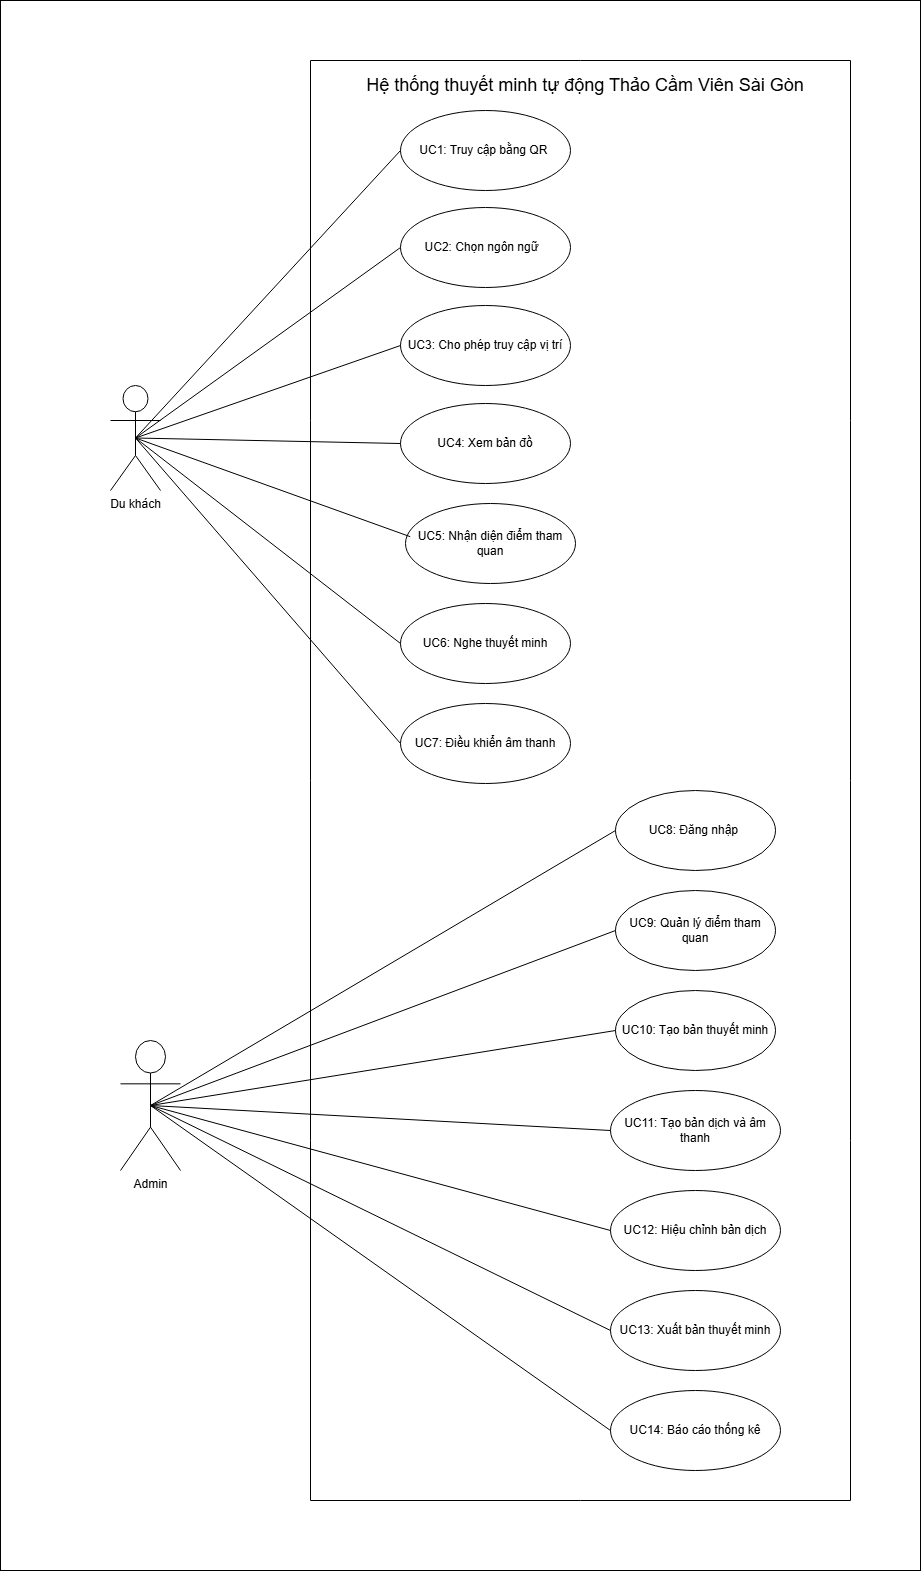

The diagram above was exported from draw.io. Its source (the exported page's mxGraphModel, read from the mxfile embedded in the PNG):
<mxGraphModel dx="6271" dy="4058" grid="1" gridSize="10" guides="1" tooltips="1" connect="1" arrows="1" fold="1" page="1" pageScale="1" pageWidth="850" pageHeight="1100" math="0" shadow="0">
  <root>
    <mxCell id="0" />
    <mxCell id="1" parent="0" />
    <mxCell id="werpYj1lCZqZRD-TAyD8-2" parent="1" style="rounded=0;whiteSpace=wrap;html=1;" value="" vertex="1">
      <mxGeometry height="1570" width="920" x="-80" y="-20" as="geometry" />
    </mxCell>
    <mxCell id="werpYj1lCZqZRD-TAyD8-1" connectable="0" parent="1" style="group" value="" vertex="1">
      <mxGeometry height="1440" width="740" x="30" y="40" as="geometry" />
    </mxCell>
    <mxCell id="GtQ3DrqOTwlhnJuhyHWW-3" parent="werpYj1lCZqZRD-TAyD8-1" style="shape=umlActor;html=1;verticalLabelPosition=bottom;verticalAlign=top;align=center;" value="Du khách" vertex="1">
      <mxGeometry height="105" width="50" y="325" as="geometry" />
    </mxCell>
    <mxCell id="GtQ3DrqOTwlhnJuhyHWW-4" parent="werpYj1lCZqZRD-TAyD8-1" style="shape=umlActor;html=1;verticalLabelPosition=bottom;verticalAlign=top;align=center;" value="Admin" vertex="1">
      <mxGeometry height="130" width="60" x="10" y="980" as="geometry" />
    </mxCell>
    <mxCell id="GtQ3DrqOTwlhnJuhyHWW-7" parent="werpYj1lCZqZRD-TAyD8-1" style="swimlane;startSize=0;" value="" vertex="1">
      <mxGeometry height="1440" width="540" x="200" as="geometry" />
    </mxCell>
    <mxCell id="GtQ3DrqOTwlhnJuhyHWW-8" parent="GtQ3DrqOTwlhnJuhyHWW-7" style="text;html=1;whiteSpace=wrap;strokeColor=none;fillColor=none;align=center;verticalAlign=middle;rounded=0;" value="&lt;font style=&quot;font-size: 18px;&quot;&gt;Hệ thống thuyết minh tự động Thảo Cầm Viên Sài Gòn&lt;/font&gt;" vertex="1">
      <mxGeometry height="30" width="470" x="40" y="10" as="geometry" />
    </mxCell>
    <mxCell id="GtQ3DrqOTwlhnJuhyHWW-29" connectable="0" parent="GtQ3DrqOTwlhnJuhyHWW-7" style="group" value="" vertex="1">
      <mxGeometry height="673" width="175" x="90" y="50" as="geometry" />
    </mxCell>
    <mxCell id="GtQ3DrqOTwlhnJuhyHWW-10" parent="GtQ3DrqOTwlhnJuhyHWW-29" style="ellipse;whiteSpace=wrap;html=1;" value="UC1: Truy cập bằng QR&amp;nbsp;" vertex="1">
      <mxGeometry height="80" width="170" as="geometry" />
    </mxCell>
    <mxCell id="GtQ3DrqOTwlhnJuhyHWW-19" parent="GtQ3DrqOTwlhnJuhyHWW-29" style="ellipse;whiteSpace=wrap;html=1;" value="UC5: Nhận diện điểm tham quan" vertex="1">
      <mxGeometry height="80" width="170" x="5" y="393" as="geometry" />
    </mxCell>
    <mxCell id="GtQ3DrqOTwlhnJuhyHWW-18" parent="GtQ3DrqOTwlhnJuhyHWW-29" style="ellipse;whiteSpace=wrap;html=1;" value="UC4: Xem bản đồ" vertex="1">
      <mxGeometry height="80" width="170" y="293" as="geometry" />
    </mxCell>
    <mxCell id="GtQ3DrqOTwlhnJuhyHWW-17" parent="GtQ3DrqOTwlhnJuhyHWW-29" style="ellipse;whiteSpace=wrap;html=1;" value="UC7: Điều khiển âm thanh" vertex="1">
      <mxGeometry height="80" width="170" y="593" as="geometry" />
    </mxCell>
    <mxCell id="GtQ3DrqOTwlhnJuhyHWW-16" parent="GtQ3DrqOTwlhnJuhyHWW-29" style="ellipse;whiteSpace=wrap;html=1;" value="UC2: Chọn ngôn ngữ&amp;nbsp;&amp;nbsp;" vertex="1">
      <mxGeometry height="80" width="170" y="97" as="geometry" />
    </mxCell>
    <mxCell id="GtQ3DrqOTwlhnJuhyHWW-15" parent="GtQ3DrqOTwlhnJuhyHWW-29" style="ellipse;whiteSpace=wrap;html=1;" value="UC3: Cho phép truy cập vị trí" vertex="1">
      <mxGeometry height="80" width="170" y="195" as="geometry" />
    </mxCell>
    <mxCell id="GtQ3DrqOTwlhnJuhyHWW-14" parent="GtQ3DrqOTwlhnJuhyHWW-29" style="ellipse;whiteSpace=wrap;html=1;" value="UC6: Nghe thuyết minh" vertex="1">
      <mxGeometry height="80" width="170" y="493" as="geometry" />
    </mxCell>
    <mxCell id="GtQ3DrqOTwlhnJuhyHWW-30" connectable="0" parent="GtQ3DrqOTwlhnJuhyHWW-7" style="group" value="" vertex="1">
      <mxGeometry height="680" width="170" x="300" y="730" as="geometry" />
    </mxCell>
    <mxCell id="GtQ3DrqOTwlhnJuhyHWW-20" parent="GtQ3DrqOTwlhnJuhyHWW-30" style="ellipse;whiteSpace=wrap;html=1;" value="UC8: Đăng nhập&amp;nbsp;" vertex="1">
      <mxGeometry height="80" width="160" x="5" as="geometry" />
    </mxCell>
    <mxCell id="GtQ3DrqOTwlhnJuhyHWW-12" parent="GtQ3DrqOTwlhnJuhyHWW-30" style="ellipse;whiteSpace=wrap;html=1;" value="UC10: Tạo bản thuyết minh" vertex="1">
      <mxGeometry height="80" width="160" x="5" y="200" as="geometry" />
    </mxCell>
    <mxCell id="GtQ3DrqOTwlhnJuhyHWW-11" parent="GtQ3DrqOTwlhnJuhyHWW-30" style="ellipse;whiteSpace=wrap;html=1;" value="UC11: Tạo bản dịch và âm thanh" vertex="1">
      <mxGeometry height="80" width="170" y="300" as="geometry" />
    </mxCell>
    <mxCell id="GtQ3DrqOTwlhnJuhyHWW-13" parent="GtQ3DrqOTwlhnJuhyHWW-30" style="ellipse;whiteSpace=wrap;html=1;" value="UC9: Quản lý điểm tham quan" vertex="1">
      <mxGeometry height="80" width="160" x="5" y="100" as="geometry" />
    </mxCell>
    <mxCell id="GtQ3DrqOTwlhnJuhyHWW-22" parent="GtQ3DrqOTwlhnJuhyHWW-30" style="ellipse;whiteSpace=wrap;html=1;" value="UC12: Hiệu chỉnh bản dịch" vertex="1">
      <mxGeometry height="80" width="170" y="400" as="geometry" />
    </mxCell>
    <mxCell id="GtQ3DrqOTwlhnJuhyHWW-24" parent="GtQ3DrqOTwlhnJuhyHWW-30" style="ellipse;whiteSpace=wrap;html=1;" value="UC14: Báo cáo thống kê" vertex="1">
      <mxGeometry height="80" width="170" y="600" as="geometry" />
    </mxCell>
    <mxCell id="GtQ3DrqOTwlhnJuhyHWW-23" parent="GtQ3DrqOTwlhnJuhyHWW-30" style="ellipse;whiteSpace=wrap;html=1;" value="UC13: Xuất bản thuyết minh" vertex="1">
      <mxGeometry height="80" width="170" y="500" as="geometry" />
    </mxCell>
    <mxCell id="fMw_rghiflLhVKXtqAi1-1" edge="1" parent="werpYj1lCZqZRD-TAyD8-1" source="GtQ3DrqOTwlhnJuhyHWW-3" style="endArrow=none;html=1;rounded=0;defaultLabelBackgroundColor=page;exitX=0.5;exitY=0.5;exitDx=0;exitDy=0;exitPerimeter=0;entryX=0;entryY=0.5;entryDx=0;entryDy=0;" target="GtQ3DrqOTwlhnJuhyHWW-10" value="">
      <mxGeometry height="50" relative="1" width="50" as="geometry">
        <mxPoint x="90" y="560" as="sourcePoint" />
        <mxPoint x="140" y="510" as="targetPoint" />
      </mxGeometry>
    </mxCell>
    <mxCell id="fMw_rghiflLhVKXtqAi1-2" edge="1" parent="werpYj1lCZqZRD-TAyD8-1" source="GtQ3DrqOTwlhnJuhyHWW-3" style="endArrow=none;html=1;rounded=0;defaultLabelBackgroundColor=page;exitX=0.5;exitY=0.5;exitDx=0;exitDy=0;exitPerimeter=0;entryX=0;entryY=0.5;entryDx=0;entryDy=0;" target="GtQ3DrqOTwlhnJuhyHWW-16" value="">
      <mxGeometry height="50" relative="1" width="50" as="geometry">
        <mxPoint x="360" y="290" as="sourcePoint" />
        <mxPoint x="410" y="240" as="targetPoint" />
      </mxGeometry>
    </mxCell>
    <mxCell id="fMw_rghiflLhVKXtqAi1-3" edge="1" parent="werpYj1lCZqZRD-TAyD8-1" source="GtQ3DrqOTwlhnJuhyHWW-3" style="endArrow=none;html=1;rounded=0;defaultLabelBackgroundColor=page;exitX=0.5;exitY=0.5;exitDx=0;exitDy=0;exitPerimeter=0;entryX=0;entryY=0.5;entryDx=0;entryDy=0;" target="GtQ3DrqOTwlhnJuhyHWW-15" value="">
      <mxGeometry height="50" relative="1" width="50" as="geometry">
        <mxPoint x="360" y="290" as="sourcePoint" />
        <mxPoint x="410" y="240" as="targetPoint" />
      </mxGeometry>
    </mxCell>
    <mxCell id="fMw_rghiflLhVKXtqAi1-4" edge="1" parent="werpYj1lCZqZRD-TAyD8-1" source="GtQ3DrqOTwlhnJuhyHWW-3" style="endArrow=none;html=1;rounded=0;defaultLabelBackgroundColor=page;exitX=0.5;exitY=0.5;exitDx=0;exitDy=0;exitPerimeter=0;entryX=0;entryY=0.5;entryDx=0;entryDy=0;" target="GtQ3DrqOTwlhnJuhyHWW-18" value="">
      <mxGeometry height="50" relative="1" width="50" as="geometry">
        <mxPoint x="360" y="290" as="sourcePoint" />
        <mxPoint x="410" y="240" as="targetPoint" />
      </mxGeometry>
    </mxCell>
    <mxCell id="fMw_rghiflLhVKXtqAi1-5" edge="1" parent="werpYj1lCZqZRD-TAyD8-1" source="GtQ3DrqOTwlhnJuhyHWW-3" style="endArrow=none;html=1;rounded=0;defaultLabelBackgroundColor=page;exitX=0.5;exitY=0.5;exitDx=0;exitDy=0;exitPerimeter=0;entryX=0.028;entryY=0.415;entryDx=0;entryDy=0;entryPerimeter=0;" target="GtQ3DrqOTwlhnJuhyHWW-19" value="">
      <mxGeometry height="50" relative="1" width="50" as="geometry">
        <mxPoint x="360" y="480" as="sourcePoint" />
        <mxPoint x="410" y="430" as="targetPoint" />
      </mxGeometry>
    </mxCell>
    <mxCell id="fMw_rghiflLhVKXtqAi1-6" edge="1" parent="werpYj1lCZqZRD-TAyD8-1" source="GtQ3DrqOTwlhnJuhyHWW-3" style="endArrow=none;html=1;rounded=0;defaultLabelBackgroundColor=page;exitX=0.5;exitY=0.5;exitDx=0;exitDy=0;exitPerimeter=0;entryX=0;entryY=0.5;entryDx=0;entryDy=0;" target="GtQ3DrqOTwlhnJuhyHWW-14" value="">
      <mxGeometry height="50" relative="1" width="50" as="geometry">
        <mxPoint x="360" y="480" as="sourcePoint" />
        <mxPoint x="410" y="430" as="targetPoint" />
      </mxGeometry>
    </mxCell>
    <mxCell id="fMw_rghiflLhVKXtqAi1-7" edge="1" parent="werpYj1lCZqZRD-TAyD8-1" source="GtQ3DrqOTwlhnJuhyHWW-3" style="endArrow=none;html=1;rounded=0;defaultLabelBackgroundColor=page;exitX=0.5;exitY=0.5;exitDx=0;exitDy=0;exitPerimeter=0;entryX=0;entryY=0.5;entryDx=0;entryDy=0;" target="GtQ3DrqOTwlhnJuhyHWW-17" value="">
      <mxGeometry height="50" relative="1" width="50" as="geometry">
        <mxPoint x="360" y="480" as="sourcePoint" />
        <mxPoint x="410" y="430" as="targetPoint" />
      </mxGeometry>
    </mxCell>
    <mxCell id="fMw_rghiflLhVKXtqAi1-8" edge="1" parent="werpYj1lCZqZRD-TAyD8-1" source="GtQ3DrqOTwlhnJuhyHWW-4" style="endArrow=none;html=1;rounded=0;defaultLabelBackgroundColor=page;entryX=0;entryY=0.5;entryDx=0;entryDy=0;exitX=0.5;exitY=0.5;exitDx=0;exitDy=0;exitPerimeter=0;" target="GtQ3DrqOTwlhnJuhyHWW-20" value="">
      <mxGeometry height="50" relative="1" width="50" as="geometry">
        <mxPoint x="360" y="1100" as="sourcePoint" />
        <mxPoint x="410" y="1050" as="targetPoint" />
      </mxGeometry>
    </mxCell>
    <mxCell id="fMw_rghiflLhVKXtqAi1-9" edge="1" parent="werpYj1lCZqZRD-TAyD8-1" source="GtQ3DrqOTwlhnJuhyHWW-4" style="endArrow=none;html=1;rounded=0;defaultLabelBackgroundColor=page;entryX=0;entryY=0.5;entryDx=0;entryDy=0;exitX=0.5;exitY=0.5;exitDx=0;exitDy=0;exitPerimeter=0;" target="GtQ3DrqOTwlhnJuhyHWW-13" value="">
      <mxGeometry height="50" relative="1" width="50" as="geometry">
        <mxPoint x="360" y="1100" as="sourcePoint" />
        <mxPoint x="410" y="1050" as="targetPoint" />
      </mxGeometry>
    </mxCell>
    <mxCell id="fMw_rghiflLhVKXtqAi1-10" edge="1" parent="werpYj1lCZqZRD-TAyD8-1" source="GtQ3DrqOTwlhnJuhyHWW-4" style="endArrow=none;html=1;rounded=0;defaultLabelBackgroundColor=page;entryX=0;entryY=0.5;entryDx=0;entryDy=0;exitX=0.5;exitY=0.5;exitDx=0;exitDy=0;exitPerimeter=0;" target="GtQ3DrqOTwlhnJuhyHWW-12" value="">
      <mxGeometry height="50" relative="1" width="50" as="geometry">
        <mxPoint x="360" y="1100" as="sourcePoint" />
        <mxPoint x="410" y="1050" as="targetPoint" />
      </mxGeometry>
    </mxCell>
    <mxCell id="fMw_rghiflLhVKXtqAi1-11" edge="1" parent="werpYj1lCZqZRD-TAyD8-1" source="GtQ3DrqOTwlhnJuhyHWW-4" style="endArrow=none;html=1;rounded=0;defaultLabelBackgroundColor=page;entryX=0;entryY=0.5;entryDx=0;entryDy=0;exitX=0.5;exitY=0.5;exitDx=0;exitDy=0;exitPerimeter=0;" target="GtQ3DrqOTwlhnJuhyHWW-11" value="">
      <mxGeometry height="50" relative="1" width="50" as="geometry">
        <mxPoint x="360" y="1100" as="sourcePoint" />
        <mxPoint x="410" y="1050" as="targetPoint" />
      </mxGeometry>
    </mxCell>
    <mxCell id="fMw_rghiflLhVKXtqAi1-12" edge="1" parent="werpYj1lCZqZRD-TAyD8-1" source="GtQ3DrqOTwlhnJuhyHWW-4" style="endArrow=none;html=1;rounded=0;defaultLabelBackgroundColor=page;entryX=0;entryY=0.5;entryDx=0;entryDy=0;exitX=0.5;exitY=0.5;exitDx=0;exitDy=0;exitPerimeter=0;" target="GtQ3DrqOTwlhnJuhyHWW-22" value="">
      <mxGeometry height="50" relative="1" width="50" as="geometry">
        <mxPoint x="50" y="1050" as="sourcePoint" />
        <mxPoint x="410" y="1050" as="targetPoint" />
      </mxGeometry>
    </mxCell>
    <mxCell id="fMw_rghiflLhVKXtqAi1-13" edge="1" parent="werpYj1lCZqZRD-TAyD8-1" source="GtQ3DrqOTwlhnJuhyHWW-4" style="endArrow=none;html=1;rounded=0;defaultLabelBackgroundColor=page;entryX=0;entryY=0.5;entryDx=0;entryDy=0;exitX=0.5;exitY=0.5;exitDx=0;exitDy=0;exitPerimeter=0;" target="GtQ3DrqOTwlhnJuhyHWW-23" value="">
      <mxGeometry height="50" relative="1" width="50" as="geometry">
        <mxPoint x="360" y="1100" as="sourcePoint" />
        <mxPoint x="410" y="1050" as="targetPoint" />
      </mxGeometry>
    </mxCell>
    <mxCell id="fMw_rghiflLhVKXtqAi1-14" edge="1" parent="werpYj1lCZqZRD-TAyD8-1" source="GtQ3DrqOTwlhnJuhyHWW-4" style="endArrow=none;html=1;rounded=0;defaultLabelBackgroundColor=page;entryX=0;entryY=0.5;entryDx=0;entryDy=0;exitX=0.5;exitY=0.5;exitDx=0;exitDy=0;exitPerimeter=0;" target="GtQ3DrqOTwlhnJuhyHWW-24" value="">
      <mxGeometry height="50" relative="1" width="50" as="geometry">
        <mxPoint x="360" y="1310" as="sourcePoint" />
        <mxPoint x="410" y="1260" as="targetPoint" />
      </mxGeometry>
    </mxCell>
    <mxCell id="werpYj1lCZqZRD-TAyD8-4" edge="1" parent="1" source="werpYj1lCZqZRD-TAyD8-2" style="edgeStyle=orthogonalEdgeStyle;rounded=0;orthogonalLoop=1;jettySize=auto;html=1;innerLoopWaypoints=1;exitX=0.5;exitY=1;exitDx=0;exitDy=0;" target="werpYj1lCZqZRD-TAyD8-2">
      <mxGeometry relative="1" as="geometry" />
    </mxCell>
  </root>
</mxGraphModel>